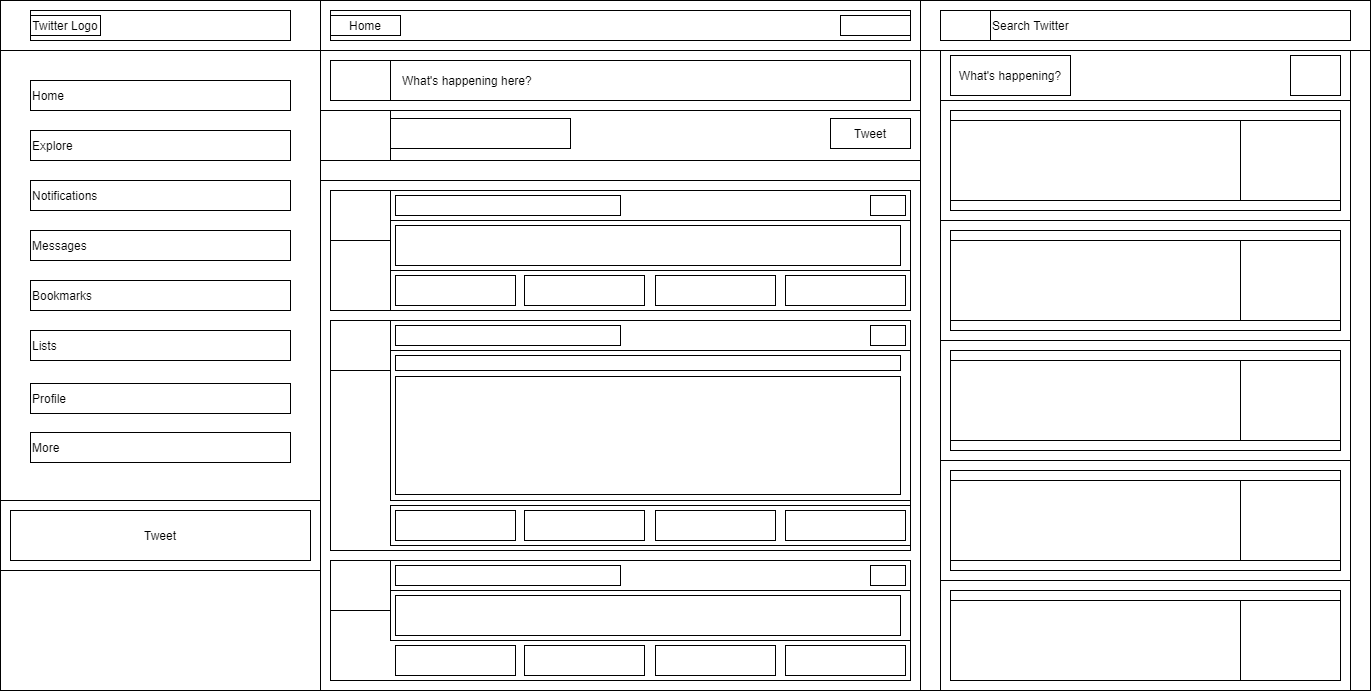

The diagram above was exported from draw.io. Its source (the exported page's mxGraphModel, read from the mxfile embedded in the PNG):
<mxGraphModel dx="2133" dy="1187" grid="1" gridSize="10" guides="1" tooltips="1" connect="1" arrows="1" fold="1" page="1" pageScale="1" pageWidth="850" pageHeight="1100" math="0" shadow="0">
  <root>
    <mxCell id="0" />
    <mxCell id="1" parent="0" />
    <mxCell id="sMzTy7DClrKN_pQOucow-1" value="" style="rounded=0;whiteSpace=wrap;html=1;" vertex="1" parent="1">
      <mxGeometry x="190" y="690" width="1370" height="690" as="geometry" />
    </mxCell>
    <mxCell id="sMzTy7DClrKN_pQOucow-3" value="" style="rounded=0;whiteSpace=wrap;html=1;" vertex="1" parent="1">
      <mxGeometry x="190" y="690" width="320" height="690" as="geometry" />
    </mxCell>
    <mxCell id="sMzTy7DClrKN_pQOucow-4" value="" style="rounded=0;whiteSpace=wrap;html=1;" vertex="1" parent="1">
      <mxGeometry x="510" y="690" width="600" height="690" as="geometry" />
    </mxCell>
    <mxCell id="sMzTy7DClrKN_pQOucow-5" value="" style="rounded=0;whiteSpace=wrap;html=1;" vertex="1" parent="1">
      <mxGeometry x="1110" y="740" width="450" height="640" as="geometry" />
    </mxCell>
    <mxCell id="sMzTy7DClrKN_pQOucow-6" value="" style="rounded=0;whiteSpace=wrap;html=1;" vertex="1" parent="1">
      <mxGeometry x="510" y="690" width="600" height="50" as="geometry" />
    </mxCell>
    <mxCell id="sMzTy7DClrKN_pQOucow-7" value="" style="rounded=0;whiteSpace=wrap;html=1;" vertex="1" parent="1">
      <mxGeometry x="190" y="690" width="320" height="50" as="geometry" />
    </mxCell>
    <mxCell id="sMzTy7DClrKN_pQOucow-8" value="" style="rounded=0;whiteSpace=wrap;html=1;" vertex="1" parent="1">
      <mxGeometry x="1110" y="690" width="450" height="50" as="geometry" />
    </mxCell>
    <mxCell id="sMzTy7DClrKN_pQOucow-9" value="" style="rounded=0;whiteSpace=wrap;html=1;" vertex="1" parent="1">
      <mxGeometry x="220" y="700" width="260" height="30" as="geometry" />
    </mxCell>
    <mxCell id="sMzTy7DClrKN_pQOucow-11" value="" style="rounded=0;whiteSpace=wrap;html=1;" vertex="1" parent="1">
      <mxGeometry x="520" y="700" width="580" height="30" as="geometry" />
    </mxCell>
    <mxCell id="sMzTy7DClrKN_pQOucow-12" value="Home" style="rounded=0;whiteSpace=wrap;html=1;" vertex="1" parent="1">
      <mxGeometry x="520" y="705" width="70" height="20" as="geometry" />
    </mxCell>
    <mxCell id="sMzTy7DClrKN_pQOucow-13" value="" style="rounded=0;whiteSpace=wrap;html=1;" vertex="1" parent="1">
      <mxGeometry x="1030" y="705" width="70" height="20" as="geometry" />
    </mxCell>
    <mxCell id="sMzTy7DClrKN_pQOucow-14" value="" style="rounded=0;whiteSpace=wrap;html=1;" vertex="1" parent="1">
      <mxGeometry x="1130" y="700" width="410" height="30" as="geometry" />
    </mxCell>
    <mxCell id="sMzTy7DClrKN_pQOucow-15" value="" style="rounded=0;whiteSpace=wrap;html=1;" vertex="1" parent="1">
      <mxGeometry x="1130" y="700" width="50" height="30" as="geometry" />
    </mxCell>
    <mxCell id="sMzTy7DClrKN_pQOucow-16" value="Search Twitter" style="rounded=0;whiteSpace=wrap;html=1;align=left;" vertex="1" parent="1">
      <mxGeometry x="1180" y="700" width="360" height="30" as="geometry" />
    </mxCell>
    <mxCell id="sMzTy7DClrKN_pQOucow-17" value="" style="rounded=0;whiteSpace=wrap;html=1;" vertex="1" parent="1">
      <mxGeometry x="190" y="740" width="320" height="450" as="geometry" />
    </mxCell>
    <mxCell id="sMzTy7DClrKN_pQOucow-18" value="Home" style="rounded=0;whiteSpace=wrap;html=1;align=left;" vertex="1" parent="1">
      <mxGeometry x="220" y="770" width="260" height="30" as="geometry" />
    </mxCell>
    <mxCell id="sMzTy7DClrKN_pQOucow-19" value="Explore" style="rounded=0;whiteSpace=wrap;html=1;align=left;" vertex="1" parent="1">
      <mxGeometry x="220" y="820" width="260" height="30" as="geometry" />
    </mxCell>
    <mxCell id="sMzTy7DClrKN_pQOucow-20" value="Notifications" style="rounded=0;whiteSpace=wrap;html=1;align=left;" vertex="1" parent="1">
      <mxGeometry x="220" y="870" width="260" height="30" as="geometry" />
    </mxCell>
    <mxCell id="sMzTy7DClrKN_pQOucow-21" value="Messages" style="rounded=0;whiteSpace=wrap;html=1;align=left;" vertex="1" parent="1">
      <mxGeometry x="220" y="920" width="260" height="30" as="geometry" />
    </mxCell>
    <mxCell id="sMzTy7DClrKN_pQOucow-22" value="Bookmarks" style="rounded=0;whiteSpace=wrap;html=1;align=left;" vertex="1" parent="1">
      <mxGeometry x="220" y="970" width="260" height="30" as="geometry" />
    </mxCell>
    <mxCell id="sMzTy7DClrKN_pQOucow-23" value="Lists" style="rounded=0;whiteSpace=wrap;html=1;align=left;" vertex="1" parent="1">
      <mxGeometry x="220" y="1020" width="260" height="30" as="geometry" />
    </mxCell>
    <mxCell id="sMzTy7DClrKN_pQOucow-24" value="Profile" style="rounded=0;whiteSpace=wrap;html=1;align=left;" vertex="1" parent="1">
      <mxGeometry x="220" y="1073" width="260" height="30" as="geometry" />
    </mxCell>
    <mxCell id="sMzTy7DClrKN_pQOucow-25" value="More" style="rounded=0;whiteSpace=wrap;html=1;align=left;" vertex="1" parent="1">
      <mxGeometry x="220" y="1122" width="260" height="30" as="geometry" />
    </mxCell>
    <mxCell id="sMzTy7DClrKN_pQOucow-26" value="" style="rounded=0;whiteSpace=wrap;html=1;" vertex="1" parent="1">
      <mxGeometry x="190" y="1190" width="320" height="70" as="geometry" />
    </mxCell>
    <mxCell id="sMzTy7DClrKN_pQOucow-27" value="Tweet" style="rounded=0;whiteSpace=wrap;html=1;" vertex="1" parent="1">
      <mxGeometry x="200" y="1200" width="300" height="50" as="geometry" />
    </mxCell>
    <mxCell id="sMzTy7DClrKN_pQOucow-28" value="" style="rounded=0;whiteSpace=wrap;html=1;" vertex="1" parent="1">
      <mxGeometry x="510" y="740" width="600" height="110" as="geometry" />
    </mxCell>
    <mxCell id="sMzTy7DClrKN_pQOucow-29" value="" style="rounded=0;whiteSpace=wrap;html=1;" vertex="1" parent="1">
      <mxGeometry x="510" y="740" width="600" height="60" as="geometry" />
    </mxCell>
    <mxCell id="sMzTy7DClrKN_pQOucow-30" value="" style="rounded=0;whiteSpace=wrap;html=1;" vertex="1" parent="1">
      <mxGeometry x="580" y="800" width="530" height="50" as="geometry" />
    </mxCell>
    <mxCell id="sMzTy7DClrKN_pQOucow-31" value="" style="rounded=0;whiteSpace=wrap;html=1;" vertex="1" parent="1">
      <mxGeometry x="520" y="750" width="60" height="40" as="geometry" />
    </mxCell>
    <mxCell id="sMzTy7DClrKN_pQOucow-32" value="&amp;nbsp; &amp;nbsp;What's happening here?" style="rounded=0;whiteSpace=wrap;html=1;align=left;" vertex="1" parent="1">
      <mxGeometry x="580" y="750" width="520" height="40" as="geometry" />
    </mxCell>
    <mxCell id="sMzTy7DClrKN_pQOucow-33" value="" style="rounded=0;whiteSpace=wrap;html=1;" vertex="1" parent="1">
      <mxGeometry x="580" y="808" width="180" height="30" as="geometry" />
    </mxCell>
    <mxCell id="sMzTy7DClrKN_pQOucow-35" value="Tweet" style="rounded=0;whiteSpace=wrap;html=1;" vertex="1" parent="1">
      <mxGeometry x="1020" y="808" width="80" height="30" as="geometry" />
    </mxCell>
    <mxCell id="sMzTy7DClrKN_pQOucow-36" value="" style="rounded=0;whiteSpace=wrap;html=1;" vertex="1" parent="1">
      <mxGeometry x="510" y="870" width="600" height="510" as="geometry" />
    </mxCell>
    <mxCell id="sMzTy7DClrKN_pQOucow-38" value="" style="rounded=0;whiteSpace=wrap;html=1;" vertex="1" parent="1">
      <mxGeometry x="520" y="880" width="580" height="120" as="geometry" />
    </mxCell>
    <mxCell id="sMzTy7DClrKN_pQOucow-39" value="" style="rounded=0;whiteSpace=wrap;html=1;" vertex="1" parent="1">
      <mxGeometry x="520" y="880" width="60" height="50" as="geometry" />
    </mxCell>
    <mxCell id="sMzTy7DClrKN_pQOucow-40" value="" style="rounded=0;whiteSpace=wrap;html=1;" vertex="1" parent="1">
      <mxGeometry x="580" y="880" width="520" height="120" as="geometry" />
    </mxCell>
    <mxCell id="sMzTy7DClrKN_pQOucow-41" value="" style="rounded=0;whiteSpace=wrap;html=1;" vertex="1" parent="1">
      <mxGeometry x="580" y="880" width="520" height="30" as="geometry" />
    </mxCell>
    <mxCell id="sMzTy7DClrKN_pQOucow-43" value="" style="rounded=0;whiteSpace=wrap;html=1;" vertex="1" parent="1">
      <mxGeometry x="585" y="885" width="225" height="20" as="geometry" />
    </mxCell>
    <mxCell id="sMzTy7DClrKN_pQOucow-44" value="" style="rounded=0;whiteSpace=wrap;html=1;" vertex="1" parent="1">
      <mxGeometry x="1060" y="885" width="35" height="20" as="geometry" />
    </mxCell>
    <mxCell id="sMzTy7DClrKN_pQOucow-45" value="" style="rounded=0;whiteSpace=wrap;html=1;" vertex="1" parent="1">
      <mxGeometry x="580" y="910" width="520" height="50" as="geometry" />
    </mxCell>
    <mxCell id="sMzTy7DClrKN_pQOucow-46" value="" style="rounded=0;whiteSpace=wrap;html=1;" vertex="1" parent="1">
      <mxGeometry x="585" y="915" width="505" height="40" as="geometry" />
    </mxCell>
    <mxCell id="sMzTy7DClrKN_pQOucow-47" value="" style="rounded=0;whiteSpace=wrap;html=1;" vertex="1" parent="1">
      <mxGeometry x="580" y="960" width="520" height="40" as="geometry" />
    </mxCell>
    <mxCell id="sMzTy7DClrKN_pQOucow-48" value="" style="rounded=0;whiteSpace=wrap;html=1;" vertex="1" parent="1">
      <mxGeometry x="585" y="965" width="120" height="30" as="geometry" />
    </mxCell>
    <mxCell id="sMzTy7DClrKN_pQOucow-49" value="" style="rounded=0;whiteSpace=wrap;html=1;" vertex="1" parent="1">
      <mxGeometry x="714" y="965" width="120" height="30" as="geometry" />
    </mxCell>
    <mxCell id="sMzTy7DClrKN_pQOucow-50" value="" style="rounded=0;whiteSpace=wrap;html=1;" vertex="1" parent="1">
      <mxGeometry x="975" y="965" width="120" height="30" as="geometry" />
    </mxCell>
    <mxCell id="sMzTy7DClrKN_pQOucow-51" value="" style="rounded=0;whiteSpace=wrap;html=1;" vertex="1" parent="1">
      <mxGeometry x="845" y="965" width="120" height="30" as="geometry" />
    </mxCell>
    <mxCell id="sMzTy7DClrKN_pQOucow-53" value="" style="rounded=0;whiteSpace=wrap;html=1;" vertex="1" parent="1">
      <mxGeometry x="520" y="1250" width="580" height="120" as="geometry" />
    </mxCell>
    <mxCell id="sMzTy7DClrKN_pQOucow-54" value="" style="rounded=0;whiteSpace=wrap;html=1;" vertex="1" parent="1">
      <mxGeometry x="520" y="1250" width="60" height="50" as="geometry" />
    </mxCell>
    <mxCell id="sMzTy7DClrKN_pQOucow-55" value="" style="rounded=0;whiteSpace=wrap;html=1;" vertex="1" parent="1">
      <mxGeometry x="585" y="1255" width="225" height="20" as="geometry" />
    </mxCell>
    <mxCell id="sMzTy7DClrKN_pQOucow-56" value="" style="rounded=0;whiteSpace=wrap;html=1;" vertex="1" parent="1">
      <mxGeometry x="1060" y="1255" width="35" height="20" as="geometry" />
    </mxCell>
    <mxCell id="sMzTy7DClrKN_pQOucow-57" value="" style="rounded=0;whiteSpace=wrap;html=1;" vertex="1" parent="1">
      <mxGeometry x="580" y="1280" width="520" height="50" as="geometry" />
    </mxCell>
    <mxCell id="sMzTy7DClrKN_pQOucow-58" value="" style="rounded=0;whiteSpace=wrap;html=1;" vertex="1" parent="1">
      <mxGeometry x="585" y="1285" width="505" height="40" as="geometry" />
    </mxCell>
    <mxCell id="sMzTy7DClrKN_pQOucow-59" value="" style="rounded=0;whiteSpace=wrap;html=1;" vertex="1" parent="1">
      <mxGeometry x="585" y="1335" width="120" height="30" as="geometry" />
    </mxCell>
    <mxCell id="sMzTy7DClrKN_pQOucow-60" value="" style="rounded=0;whiteSpace=wrap;html=1;" vertex="1" parent="1">
      <mxGeometry x="975" y="1335" width="120" height="30" as="geometry" />
    </mxCell>
    <mxCell id="sMzTy7DClrKN_pQOucow-61" value="" style="rounded=0;whiteSpace=wrap;html=1;" vertex="1" parent="1">
      <mxGeometry x="845" y="1335" width="120" height="30" as="geometry" />
    </mxCell>
    <mxCell id="sMzTy7DClrKN_pQOucow-62" value="" style="rounded=0;whiteSpace=wrap;html=1;" vertex="1" parent="1">
      <mxGeometry x="520" y="1010" width="580" height="230" as="geometry" />
    </mxCell>
    <mxCell id="sMzTy7DClrKN_pQOucow-63" value="" style="rounded=0;whiteSpace=wrap;html=1;" vertex="1" parent="1">
      <mxGeometry x="520" y="1010" width="60" height="50" as="geometry" />
    </mxCell>
    <mxCell id="sMzTy7DClrKN_pQOucow-64" value="" style="rounded=0;whiteSpace=wrap;html=1;" vertex="1" parent="1">
      <mxGeometry x="585" y="1015" width="225" height="20" as="geometry" />
    </mxCell>
    <mxCell id="sMzTy7DClrKN_pQOucow-65" value="" style="rounded=0;whiteSpace=wrap;html=1;" vertex="1" parent="1">
      <mxGeometry x="1060" y="1015" width="35" height="20" as="geometry" />
    </mxCell>
    <mxCell id="sMzTy7DClrKN_pQOucow-82" value="" style="rounded=0;whiteSpace=wrap;html=1;" vertex="1" parent="1">
      <mxGeometry x="580" y="1195" width="520" height="40" as="geometry" />
    </mxCell>
    <mxCell id="sMzTy7DClrKN_pQOucow-66" value="" style="rounded=0;whiteSpace=wrap;html=1;" vertex="1" parent="1">
      <mxGeometry x="580" y="1040" width="520" height="150" as="geometry" />
    </mxCell>
    <mxCell id="sMzTy7DClrKN_pQOucow-67" value="" style="rounded=0;whiteSpace=wrap;html=1;" vertex="1" parent="1">
      <mxGeometry x="585" y="1045" width="505" height="15" as="geometry" />
    </mxCell>
    <mxCell id="sMzTy7DClrKN_pQOucow-68" value="" style="rounded=0;whiteSpace=wrap;html=1;" vertex="1" parent="1">
      <mxGeometry x="585" y="1200" width="120" height="30" as="geometry" />
    </mxCell>
    <mxCell id="sMzTy7DClrKN_pQOucow-69" value="" style="rounded=0;whiteSpace=wrap;html=1;" vertex="1" parent="1">
      <mxGeometry x="975" y="1200" width="120" height="30" as="geometry" />
    </mxCell>
    <mxCell id="sMzTy7DClrKN_pQOucow-70" value="" style="rounded=0;whiteSpace=wrap;html=1;" vertex="1" parent="1">
      <mxGeometry x="845" y="1200" width="120" height="30" as="geometry" />
    </mxCell>
    <mxCell id="sMzTy7DClrKN_pQOucow-80" value="" style="rounded=0;whiteSpace=wrap;html=1;" vertex="1" parent="1">
      <mxGeometry x="714" y="1335" width="120" height="30" as="geometry" />
    </mxCell>
    <mxCell id="sMzTy7DClrKN_pQOucow-83" value="" style="rounded=0;whiteSpace=wrap;html=1;" vertex="1" parent="1">
      <mxGeometry x="714" y="1200" width="120" height="30" as="geometry" />
    </mxCell>
    <mxCell id="sMzTy7DClrKN_pQOucow-84" value="" style="rounded=0;whiteSpace=wrap;html=1;" vertex="1" parent="1">
      <mxGeometry x="585" y="1066" width="505" height="118" as="geometry" />
    </mxCell>
    <mxCell id="sMzTy7DClrKN_pQOucow-85" value="" style="rounded=0;whiteSpace=wrap;html=1;" vertex="1" parent="1">
      <mxGeometry x="1130" y="740" width="410" height="50" as="geometry" />
    </mxCell>
    <mxCell id="sMzTy7DClrKN_pQOucow-86" value="What's happening?" style="rounded=0;whiteSpace=wrap;html=1;" vertex="1" parent="1">
      <mxGeometry x="1140" y="745" width="120" height="40" as="geometry" />
    </mxCell>
    <mxCell id="sMzTy7DClrKN_pQOucow-87" value="" style="rounded=0;whiteSpace=wrap;html=1;" vertex="1" parent="1">
      <mxGeometry x="1480" y="745" width="50" height="40" as="geometry" />
    </mxCell>
    <mxCell id="sMzTy7DClrKN_pQOucow-88" value="" style="rounded=0;whiteSpace=wrap;html=1;" vertex="1" parent="1">
      <mxGeometry x="1130" y="790" width="410" height="590" as="geometry" />
    </mxCell>
    <mxCell id="sMzTy7DClrKN_pQOucow-90" value="" style="rounded=0;whiteSpace=wrap;html=1;" vertex="1" parent="1">
      <mxGeometry x="1130" y="790" width="410" height="120" as="geometry" />
    </mxCell>
    <mxCell id="sMzTy7DClrKN_pQOucow-91" value="" style="rounded=0;whiteSpace=wrap;html=1;" vertex="1" parent="1">
      <mxGeometry x="1140" y="800" width="390" height="100" as="geometry" />
    </mxCell>
    <mxCell id="sMzTy7DClrKN_pQOucow-92" value="" style="rounded=0;whiteSpace=wrap;html=1;" vertex="1" parent="1">
      <mxGeometry x="1140" y="810" width="290" height="80" as="geometry" />
    </mxCell>
    <mxCell id="sMzTy7DClrKN_pQOucow-93" value="" style="rounded=0;whiteSpace=wrap;html=1;" vertex="1" parent="1">
      <mxGeometry x="1430" y="810" width="100" height="80" as="geometry" />
    </mxCell>
    <mxCell id="sMzTy7DClrKN_pQOucow-94" value="" style="rounded=0;whiteSpace=wrap;html=1;" vertex="1" parent="1">
      <mxGeometry x="1130" y="910" width="410" height="120" as="geometry" />
    </mxCell>
    <mxCell id="sMzTy7DClrKN_pQOucow-95" value="" style="rounded=0;whiteSpace=wrap;html=1;" vertex="1" parent="1">
      <mxGeometry x="1140" y="920" width="390" height="100" as="geometry" />
    </mxCell>
    <mxCell id="sMzTy7DClrKN_pQOucow-96" value="" style="rounded=0;whiteSpace=wrap;html=1;" vertex="1" parent="1">
      <mxGeometry x="1140" y="930" width="290" height="80" as="geometry" />
    </mxCell>
    <mxCell id="sMzTy7DClrKN_pQOucow-97" value="" style="rounded=0;whiteSpace=wrap;html=1;" vertex="1" parent="1">
      <mxGeometry x="1430" y="930" width="100" height="80" as="geometry" />
    </mxCell>
    <mxCell id="sMzTy7DClrKN_pQOucow-98" value="" style="rounded=0;whiteSpace=wrap;html=1;" vertex="1" parent="1">
      <mxGeometry x="1130" y="1030" width="410" height="120" as="geometry" />
    </mxCell>
    <mxCell id="sMzTy7DClrKN_pQOucow-99" value="" style="rounded=0;whiteSpace=wrap;html=1;" vertex="1" parent="1">
      <mxGeometry x="1140" y="1040" width="390" height="100" as="geometry" />
    </mxCell>
    <mxCell id="sMzTy7DClrKN_pQOucow-100" value="" style="rounded=0;whiteSpace=wrap;html=1;" vertex="1" parent="1">
      <mxGeometry x="1140" y="1050" width="290" height="80" as="geometry" />
    </mxCell>
    <mxCell id="sMzTy7DClrKN_pQOucow-101" value="" style="rounded=0;whiteSpace=wrap;html=1;" vertex="1" parent="1">
      <mxGeometry x="1430" y="1050" width="100" height="80" as="geometry" />
    </mxCell>
    <mxCell id="sMzTy7DClrKN_pQOucow-106" value="" style="rounded=0;whiteSpace=wrap;html=1;" vertex="1" parent="1">
      <mxGeometry x="1130" y="1150" width="410" height="120" as="geometry" />
    </mxCell>
    <mxCell id="sMzTy7DClrKN_pQOucow-107" value="" style="rounded=0;whiteSpace=wrap;html=1;" vertex="1" parent="1">
      <mxGeometry x="1140" y="1160" width="390" height="100" as="geometry" />
    </mxCell>
    <mxCell id="sMzTy7DClrKN_pQOucow-108" value="" style="rounded=0;whiteSpace=wrap;html=1;" vertex="1" parent="1">
      <mxGeometry x="1140" y="1170" width="290" height="80" as="geometry" />
    </mxCell>
    <mxCell id="sMzTy7DClrKN_pQOucow-109" value="" style="rounded=0;whiteSpace=wrap;html=1;" vertex="1" parent="1">
      <mxGeometry x="1430" y="1170" width="100" height="80" as="geometry" />
    </mxCell>
    <mxCell id="sMzTy7DClrKN_pQOucow-110" value="" style="rounded=0;whiteSpace=wrap;html=1;" vertex="1" parent="1">
      <mxGeometry x="1130" y="1270" width="410" height="110" as="geometry" />
    </mxCell>
    <mxCell id="sMzTy7DClrKN_pQOucow-111" value="" style="rounded=0;whiteSpace=wrap;html=1;" vertex="1" parent="1">
      <mxGeometry x="1140" y="1280" width="390" height="90" as="geometry" />
    </mxCell>
    <mxCell id="sMzTy7DClrKN_pQOucow-112" value="" style="rounded=0;whiteSpace=wrap;html=1;" vertex="1" parent="1">
      <mxGeometry x="1140" y="1290" width="290" height="80" as="geometry" />
    </mxCell>
    <mxCell id="sMzTy7DClrKN_pQOucow-113" value="" style="rounded=0;whiteSpace=wrap;html=1;" vertex="1" parent="1">
      <mxGeometry x="1430" y="1290" width="100" height="80" as="geometry" />
    </mxCell>
    <mxCell id="sMzTy7DClrKN_pQOucow-114" value="Twitter Logo" style="rounded=0;whiteSpace=wrap;html=1;" vertex="1" parent="1">
      <mxGeometry x="220" y="705" width="70" height="20" as="geometry" />
    </mxCell>
  </root>
</mxGraphModel>